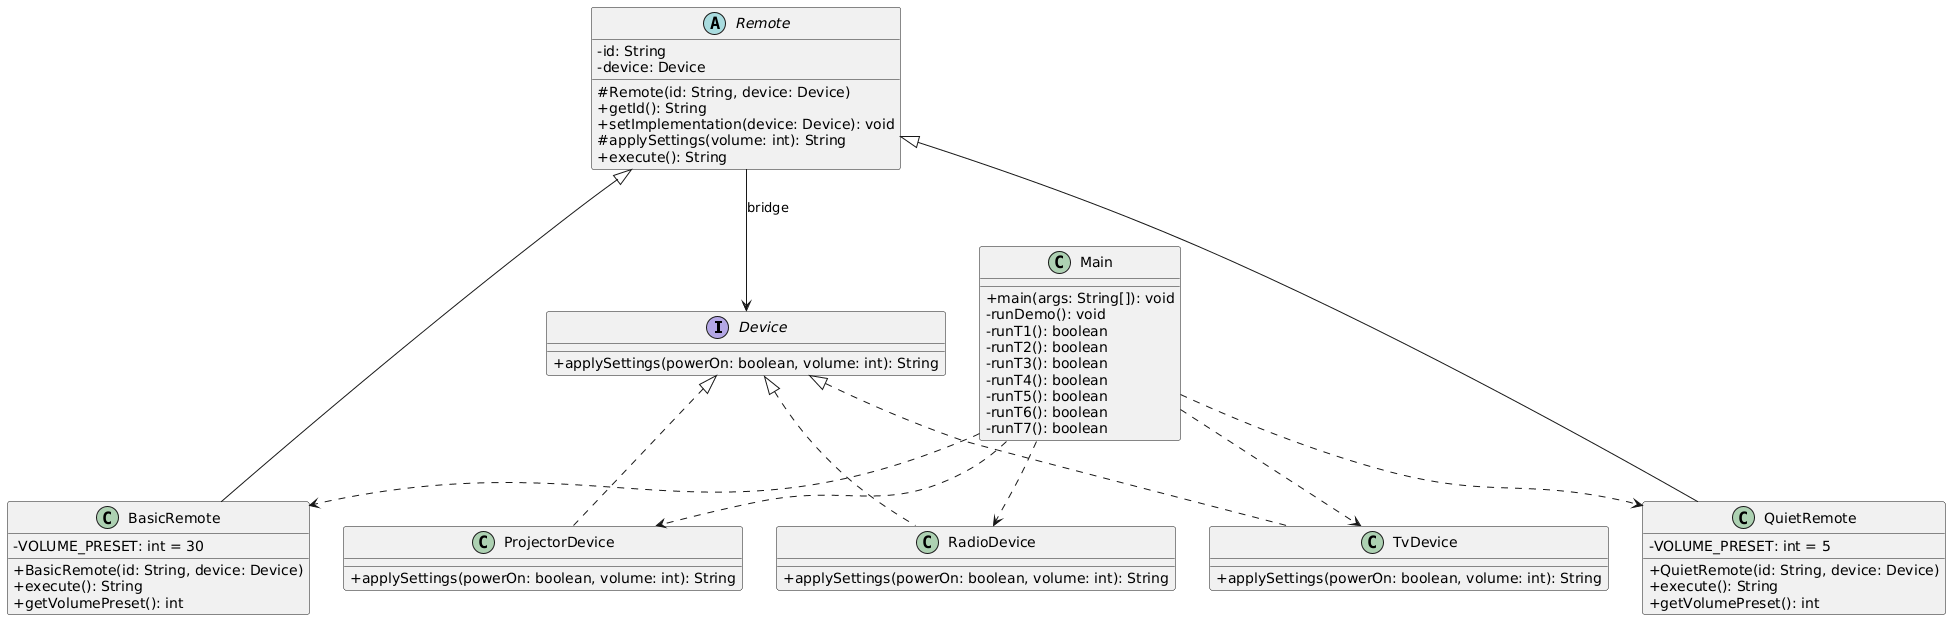

The diagram above was rendered by PlantUML. Its source (embedded in the PNG):
@startuml
skinparam classAttributeIconSize 0

interface Device {
    + applySettings(powerOn: boolean, volume: int): String
}

abstract class Remote {
    - id: String
    - device: Device
    # Remote(id: String, device: Device)
    + getId(): String
    + setImplementation(device: Device): void
    # applySettings(volume: int): String
    + execute(): String
}

class BasicRemote {
    - VOLUME_PRESET: int = 30
    + BasicRemote(id: String, device: Device)
    + execute(): String
    + getVolumePreset(): int
}

class QuietRemote {
    - VOLUME_PRESET: int = 5
    + QuietRemote(id: String, device: Device)
    + execute(): String
    + getVolumePreset(): int
}

class TvDevice {
    + applySettings(powerOn: boolean, volume: int): String
}

class RadioDevice {
    + applySettings(powerOn: boolean, volume: int): String
}

class ProjectorDevice {
    + applySettings(powerOn: boolean, volume: int): String
}

class Main {
    + main(args: String[]): void
    - runDemo(): void
    - runT1(): boolean
    - runT2(): boolean
    - runT3(): boolean
    - runT4(): boolean
    - runT5(): boolean
    - runT6(): boolean
    - runT7(): boolean
}

Remote <|-- BasicRemote
Remote <|-- QuietRemote

Device <|.. TvDevice
Device <|.. RadioDevice
Device <|.. ProjectorDevice

Remote --> Device : bridge

Main ..> BasicRemote
Main ..> QuietRemote
Main ..> TvDevice
Main ..> RadioDevice
Main ..> ProjectorDevice
@enduml